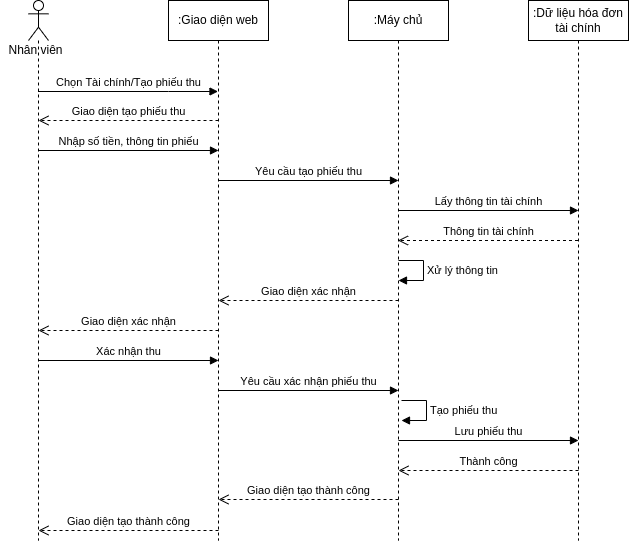

The diagram above was exported from draw.io. Its source (the exported page's mxGraphModel, read from the mxfile embedded in the PNG):
<mxGraphModel dx="868" dy="561" grid="1" gridSize="10" guides="1" tooltips="1" connect="1" arrows="1" fold="1" page="1" pageScale="1" pageWidth="850" pageHeight="1100" math="0" shadow="0">
  <root>
    <mxCell id="0" />
    <mxCell id="1" parent="0" />
    <mxCell id="gusslsPB7TxySu-fAdTt-22" value="" style="shape=umlLifeline;participant=umlActor;perimeter=lifelinePerimeter;whiteSpace=wrap;html=1;container=1;collapsible=0;recursiveResize=0;verticalAlign=top;spacingTop=36;outlineConnect=0;" vertex="1" parent="1">
      <mxGeometry x="60" y="120" width="20" height="540" as="geometry" />
    </mxCell>
    <mxCell id="gusslsPB7TxySu-fAdTt-23" value="Nhân viên" style="text;html=1;align=center;verticalAlign=middle;resizable=0;points=[];autosize=1;strokeColor=none;fillColor=none;" vertex="1" parent="1">
      <mxGeometry x="32" y="160" width="70" height="20" as="geometry" />
    </mxCell>
    <mxCell id="gusslsPB7TxySu-fAdTt-24" value=":Giao diện web" style="shape=umlLifeline;perimeter=lifelinePerimeter;whiteSpace=wrap;html=1;container=1;collapsible=0;recursiveResize=0;outlineConnect=0;" vertex="1" parent="1">
      <mxGeometry x="200" y="120" width="100" height="540" as="geometry" />
    </mxCell>
    <mxCell id="gusslsPB7TxySu-fAdTt-25" value="Yêu cầu tạo phiếu thu" style="html=1;verticalAlign=bottom;endArrow=block;rounded=0;" edge="1" parent="gusslsPB7TxySu-fAdTt-24">
      <mxGeometry width="80" relative="1" as="geometry">
        <mxPoint x="50" y="180" as="sourcePoint" />
        <mxPoint x="230" y="180" as="targetPoint" />
        <Array as="points">
          <mxPoint x="180.5" y="180" />
        </Array>
      </mxGeometry>
    </mxCell>
    <mxCell id="gusslsPB7TxySu-fAdTt-26" value=":Máy chủ" style="shape=umlLifeline;perimeter=lifelinePerimeter;whiteSpace=wrap;html=1;container=1;collapsible=0;recursiveResize=0;outlineConnect=0;" vertex="1" parent="1">
      <mxGeometry x="380" y="120" width="100" height="540" as="geometry" />
    </mxCell>
    <mxCell id="gusslsPB7TxySu-fAdTt-27" value="Xử lý thông tin" style="edgeStyle=orthogonalEdgeStyle;html=1;align=left;spacingLeft=2;endArrow=block;rounded=0;entryX=1;entryY=0;" edge="1" parent="gusslsPB7TxySu-fAdTt-26">
      <mxGeometry relative="1" as="geometry">
        <mxPoint x="50" y="260" as="sourcePoint" />
        <Array as="points">
          <mxPoint x="75" y="260" />
        </Array>
        <mxPoint x="50" y="280" as="targetPoint" />
      </mxGeometry>
    </mxCell>
    <mxCell id="gusslsPB7TxySu-fAdTt-28" value="Yêu cầu xác nhận phiếu thu" style="html=1;verticalAlign=bottom;endArrow=block;rounded=0;" edge="1" parent="gusslsPB7TxySu-fAdTt-26">
      <mxGeometry width="80" relative="1" as="geometry">
        <mxPoint x="-130" y="390" as="sourcePoint" />
        <mxPoint x="50" y="390" as="targetPoint" />
        <Array as="points">
          <mxPoint x="0.5" y="390" />
        </Array>
      </mxGeometry>
    </mxCell>
    <mxCell id="gusslsPB7TxySu-fAdTt-29" value=":Dữ liệu hóa đơn tài chính" style="shape=umlLifeline;perimeter=lifelinePerimeter;whiteSpace=wrap;html=1;container=1;collapsible=0;recursiveResize=0;outlineConnect=0;" vertex="1" parent="1">
      <mxGeometry x="560" y="120" width="100" height="540" as="geometry" />
    </mxCell>
    <mxCell id="gusslsPB7TxySu-fAdTt-30" value="Lưu phiếu thu" style="html=1;verticalAlign=bottom;endArrow=block;rounded=0;" edge="1" parent="gusslsPB7TxySu-fAdTt-29">
      <mxGeometry width="80" relative="1" as="geometry">
        <mxPoint x="-130" y="440" as="sourcePoint" />
        <mxPoint x="50" y="440" as="targetPoint" />
        <Array as="points">
          <mxPoint x="0.5" y="440" />
        </Array>
      </mxGeometry>
    </mxCell>
    <mxCell id="gusslsPB7TxySu-fAdTt-31" value="Thành công" style="html=1;verticalAlign=bottom;endArrow=open;dashed=1;endSize=8;rounded=0;" edge="1" parent="gusslsPB7TxySu-fAdTt-29">
      <mxGeometry relative="1" as="geometry">
        <mxPoint x="50" y="470" as="sourcePoint" />
        <mxPoint x="-130" y="470" as="targetPoint" />
        <Array as="points">
          <mxPoint x="-69.5" y="470" />
        </Array>
      </mxGeometry>
    </mxCell>
    <mxCell id="gusslsPB7TxySu-fAdTt-32" value="Chọn Tài chính/Tạo phiếu thu" style="html=1;verticalAlign=bottom;endArrow=block;rounded=0;" edge="1" parent="1">
      <mxGeometry width="80" relative="1" as="geometry">
        <mxPoint x="69.5" y="211" as="sourcePoint" />
        <mxPoint x="249.5" y="211" as="targetPoint" />
        <Array as="points">
          <mxPoint x="200" y="211" />
        </Array>
      </mxGeometry>
    </mxCell>
    <mxCell id="gusslsPB7TxySu-fAdTt-33" value="Lấy thông tin tài chính" style="html=1;verticalAlign=bottom;endArrow=block;rounded=0;" edge="1" parent="1">
      <mxGeometry width="80" relative="1" as="geometry">
        <mxPoint x="430" y="330" as="sourcePoint" />
        <mxPoint x="610" y="330" as="targetPoint" />
        <Array as="points">
          <mxPoint x="560.5" y="330" />
        </Array>
      </mxGeometry>
    </mxCell>
    <mxCell id="gusslsPB7TxySu-fAdTt-34" value="Thông tin tài chính" style="html=1;verticalAlign=bottom;endArrow=open;dashed=1;endSize=8;rounded=0;" edge="1" parent="1">
      <mxGeometry relative="1" as="geometry">
        <mxPoint x="609.5" y="360" as="sourcePoint" />
        <mxPoint x="429.5" y="360" as="targetPoint" />
        <Array as="points">
          <mxPoint x="490" y="360" />
        </Array>
      </mxGeometry>
    </mxCell>
    <mxCell id="gusslsPB7TxySu-fAdTt-35" value="Giao diện tạo phiếu thu" style="html=1;verticalAlign=bottom;endArrow=open;dashed=1;endSize=8;rounded=0;" edge="1" parent="1">
      <mxGeometry relative="1" as="geometry">
        <mxPoint x="250" y="240" as="sourcePoint" />
        <mxPoint x="70" y="240" as="targetPoint" />
        <Array as="points">
          <mxPoint x="130.5" y="240" />
        </Array>
      </mxGeometry>
    </mxCell>
    <mxCell id="gusslsPB7TxySu-fAdTt-36" value="Nhập số tiền, thông tin phiếu" style="html=1;verticalAlign=bottom;endArrow=block;rounded=0;" edge="1" parent="1">
      <mxGeometry width="80" relative="1" as="geometry">
        <mxPoint x="70" y="270" as="sourcePoint" />
        <mxPoint x="250" y="270" as="targetPoint" />
        <Array as="points">
          <mxPoint x="200.5" y="270" />
        </Array>
      </mxGeometry>
    </mxCell>
    <mxCell id="gusslsPB7TxySu-fAdTt-37" value="Giao diện xác nhận" style="html=1;verticalAlign=bottom;endArrow=open;dashed=1;endSize=8;rounded=0;" edge="1" parent="1">
      <mxGeometry relative="1" as="geometry">
        <mxPoint x="430" y="420" as="sourcePoint" />
        <mxPoint x="250" y="420" as="targetPoint" />
        <Array as="points">
          <mxPoint x="310.5" y="420" />
        </Array>
      </mxGeometry>
    </mxCell>
    <mxCell id="gusslsPB7TxySu-fAdTt-38" value="Giao diện xác nhận" style="html=1;verticalAlign=bottom;endArrow=open;dashed=1;endSize=8;rounded=0;" edge="1" parent="1">
      <mxGeometry relative="1" as="geometry">
        <mxPoint x="250" y="450" as="sourcePoint" />
        <mxPoint x="70" y="450" as="targetPoint" />
        <Array as="points">
          <mxPoint x="130.5" y="450" />
        </Array>
      </mxGeometry>
    </mxCell>
    <mxCell id="gusslsPB7TxySu-fAdTt-39" value="Xác nhận thu" style="html=1;verticalAlign=bottom;endArrow=block;rounded=0;" edge="1" parent="1">
      <mxGeometry width="80" relative="1" as="geometry">
        <mxPoint x="70" y="480" as="sourcePoint" />
        <mxPoint x="250" y="480" as="targetPoint" />
        <Array as="points">
          <mxPoint x="200.5" y="480" />
        </Array>
      </mxGeometry>
    </mxCell>
    <mxCell id="gusslsPB7TxySu-fAdTt-40" value="Tạo phiếu thu" style="edgeStyle=orthogonalEdgeStyle;html=1;align=left;spacingLeft=2;endArrow=block;rounded=0;entryX=1;entryY=0;" edge="1" parent="1">
      <mxGeometry relative="1" as="geometry">
        <mxPoint x="433" y="520" as="sourcePoint" />
        <Array as="points">
          <mxPoint x="458" y="520" />
        </Array>
        <mxPoint x="433" y="540" as="targetPoint" />
      </mxGeometry>
    </mxCell>
    <mxCell id="gusslsPB7TxySu-fAdTt-41" value="Giao diện tạo thành công" style="html=1;verticalAlign=bottom;endArrow=open;dashed=1;endSize=8;rounded=0;" edge="1" parent="1">
      <mxGeometry relative="1" as="geometry">
        <mxPoint x="430" y="619" as="sourcePoint" />
        <mxPoint x="250" y="619" as="targetPoint" />
        <Array as="points">
          <mxPoint x="310.5" y="619" />
        </Array>
      </mxGeometry>
    </mxCell>
    <mxCell id="gusslsPB7TxySu-fAdTt-42" value="Giao diện tạo thành công" style="html=1;verticalAlign=bottom;endArrow=open;dashed=1;endSize=8;rounded=0;" edge="1" parent="1">
      <mxGeometry relative="1" as="geometry">
        <mxPoint x="250" y="650" as="sourcePoint" />
        <mxPoint x="70" y="650" as="targetPoint" />
        <Array as="points">
          <mxPoint x="130.5" y="650" />
        </Array>
      </mxGeometry>
    </mxCell>
  </root>
</mxGraphModel>